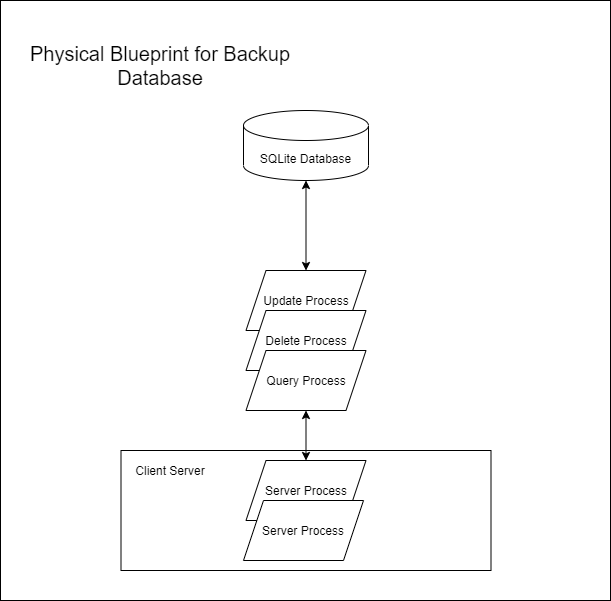

The diagram above was exported from draw.io. Its source (the exported page's mxGraphModel, read from the mxfile embedded in the PNG):
<mxGraphModel dx="2062" dy="1065" grid="1" gridSize="10" guides="1" tooltips="1" connect="1" arrows="1" fold="1" page="1" pageScale="1" pageWidth="850" pageHeight="1100" math="0" shadow="0">
  <root>
    <mxCell id="0" />
    <mxCell id="1" parent="0" />
    <mxCell id="Xmmr98OrM6PXWBuW49if-8" value="" style="rounded=0;whiteSpace=wrap;html=1;" parent="1" vertex="1">
      <mxGeometry x="120" y="50" width="610" height="600" as="geometry" />
    </mxCell>
    <mxCell id="4iliIZ9RhF7IWso1mhG7-26" value="Physical Blueprint for Backup Database" style="text;html=1;strokeColor=none;fillColor=none;align=center;verticalAlign=middle;whiteSpace=wrap;rounded=0;fontSize=20;" parent="1" vertex="1">
      <mxGeometry x="135" y="90" width="290" height="50" as="geometry" />
    </mxCell>
    <mxCell id="Xmmr98OrM6PXWBuW49if-2" value="SQLite Database" style="shape=cylinder3;whiteSpace=wrap;html=1;boundedLbl=1;backgroundOutline=1;size=15;" parent="1" vertex="1">
      <mxGeometry x="363" y="160" width="125" height="70" as="geometry" />
    </mxCell>
    <mxCell id="Xmmr98OrM6PXWBuW49if-3" value="Update Process" style="shape=parallelogram;perimeter=parallelogramPerimeter;whiteSpace=wrap;html=1;fixedSize=1;" parent="1" vertex="1">
      <mxGeometry x="365.5" y="320" width="120" height="60" as="geometry" />
    </mxCell>
    <mxCell id="Xmmr98OrM6PXWBuW49if-4" value="Delete Process" style="shape=parallelogram;perimeter=parallelogramPerimeter;whiteSpace=wrap;html=1;fixedSize=1;" parent="1" vertex="1">
      <mxGeometry x="365.5" y="360" width="120" height="60" as="geometry" />
    </mxCell>
    <mxCell id="Xmmr98OrM6PXWBuW49if-5" value="Query Process" style="shape=parallelogram;perimeter=parallelogramPerimeter;whiteSpace=wrap;html=1;fixedSize=1;" parent="1" vertex="1">
      <mxGeometry x="365.5" y="400" width="120" height="60" as="geometry" />
    </mxCell>
    <mxCell id="Xmmr98OrM6PXWBuW49if-7" value="" style="endArrow=classic;startArrow=classic;html=1;entryX=0.5;entryY=1;entryDx=0;entryDy=0;entryPerimeter=0;exitX=0.5;exitY=0;exitDx=0;exitDy=0;" parent="1" source="Xmmr98OrM6PXWBuW49if-3" target="Xmmr98OrM6PXWBuW49if-2" edge="1">
      <mxGeometry width="50" height="50" relative="1" as="geometry">
        <mxPoint x="400" y="300" as="sourcePoint" />
        <mxPoint x="450" y="250" as="targetPoint" />
      </mxGeometry>
    </mxCell>
    <mxCell id="Xmmr98OrM6PXWBuW49if-9" value="" style="rounded=0;whiteSpace=wrap;html=1;" parent="1" vertex="1">
      <mxGeometry x="240.5" y="500" width="370" height="120" as="geometry" />
    </mxCell>
    <mxCell id="Xmmr98OrM6PXWBuW49if-10" value="Server Process" style="shape=parallelogram;perimeter=parallelogramPerimeter;whiteSpace=wrap;html=1;fixedSize=1;" parent="1" vertex="1">
      <mxGeometry x="365.5" y="510" width="120" height="60" as="geometry" />
    </mxCell>
    <mxCell id="Xmmr98OrM6PXWBuW49if-11" value="Server Process" style="shape=parallelogram;perimeter=parallelogramPerimeter;whiteSpace=wrap;html=1;fixedSize=1;" parent="1" vertex="1">
      <mxGeometry x="363" y="550" width="120" height="60" as="geometry" />
    </mxCell>
    <mxCell id="Xmmr98OrM6PXWBuW49if-12" value="Client Server" style="text;html=1;strokeColor=none;fillColor=none;align=center;verticalAlign=middle;whiteSpace=wrap;rounded=0;" parent="1" vertex="1">
      <mxGeometry x="250" y="510" width="80" height="20" as="geometry" />
    </mxCell>
    <mxCell id="Xmmr98OrM6PXWBuW49if-13" value="" style="endArrow=classic;startArrow=classic;html=1;entryX=0.5;entryY=1;entryDx=0;entryDy=0;exitX=0.5;exitY=0;exitDx=0;exitDy=0;" parent="1" source="Xmmr98OrM6PXWBuW49if-10" target="Xmmr98OrM6PXWBuW49if-5" edge="1">
      <mxGeometry width="50" height="50" relative="1" as="geometry">
        <mxPoint x="550" y="490" as="sourcePoint" />
        <mxPoint x="550" y="400" as="targetPoint" />
      </mxGeometry>
    </mxCell>
  </root>
</mxGraphModel>